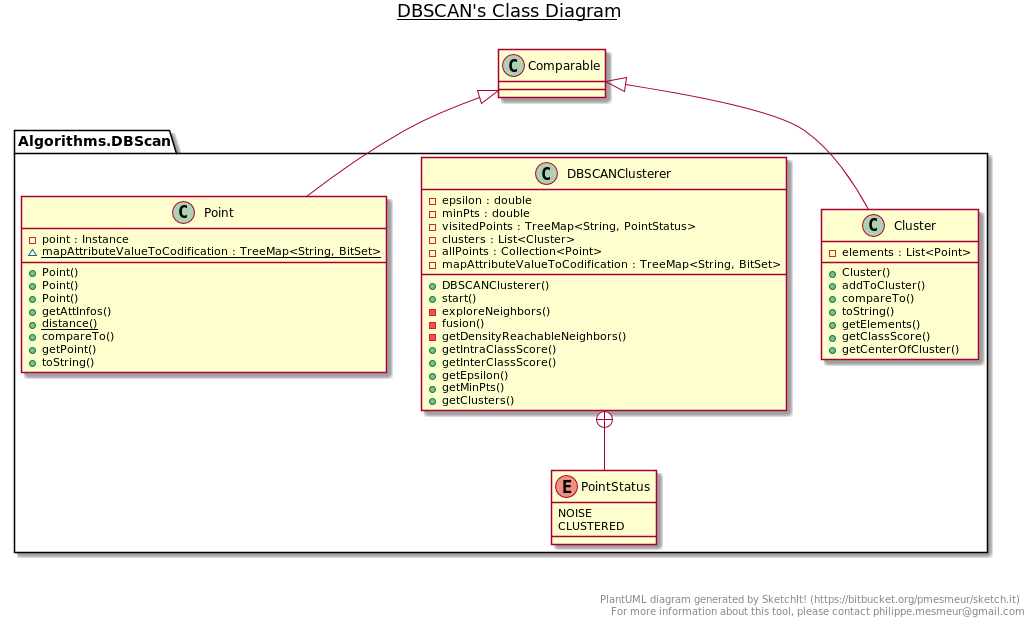

The diagram above was rendered by PlantUML. Its source (embedded in the PNG):
@startuml

title __DBSCAN's Class Diagram__\n

  package Algorithms.DBScan {
    class Cluster {
        - elements : List<Point>
        + Cluster()
        + addToCluster()
        + compareTo()
        + toString()
        + getElements()
        + getClassScore()
        + getCenterOfCluster()
    }
  }
  

  package Algorithms.DBScan {
    class DBSCANClusterer {
        - epsilon : double
        - minPts : double
        - visitedPoints : TreeMap<String, PointStatus>
        - clusters : List<Cluster>
        - allPoints : Collection<Point>
        - mapAttributeValueToCodification : TreeMap<String, BitSet>
        + DBSCANClusterer()
        + start()
        - exploreNeighbors()
        - fusion()
        - getDensityReachableNeighbors()
        + getIntraClassScore()
        + getInterClassScore()
        + getEpsilon()
        + getMinPts()
        + getClusters()
    }
  }
  

  package Algorithms.DBScan {
    enum PointStatus {
      NOISE
      CLUSTERED
    }
  }
  

  package Algorithms.DBScan {
    class Point {
        - point : Instance
        {static} ~ mapAttributeValueToCodification : TreeMap<String, BitSet>
        + Point()
        + Point()
        + Point()
        + getAttInfos()
        {static} + distance()
        + compareTo()
        + getPoint()
        + toString()
    }
  }
  

  Cluster -up-|> Comparable
  DBSCANClusterer +-down- PointStatus
  Point -up-|> Comparable


right footer


PlantUML diagram generated by SketchIt! (https://bitbucket.org/pmesmeur/sketch.it)
For more information about this tool, please contact philippe.mesmeur@gmail.com
endfooter

@enduml